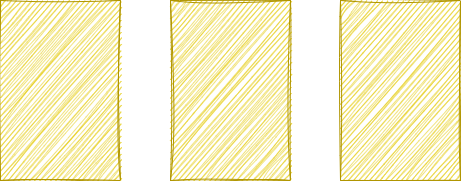

The diagram above was exported from draw.io. Its source (the exported page's mxGraphModel, read from the mxfile embedded in the PNG):
<mxGraphModel dx="716" dy="474" grid="1" gridSize="10" guides="1" tooltips="1" connect="1" arrows="1" fold="1" page="1" pageScale="1" pageWidth="827" pageHeight="1169" math="0" shadow="0">
  <root>
    <mxCell id="0" />
    <mxCell id="1" parent="0" />
    <mxCell id="2" value="" style="rounded=0;whiteSpace=wrap;html=1;sketch=1;hachureGap=4;jiggle=2;curveFitting=1;fontFamily=Architects Daughter;fontSource=https%3A%2F%2Ffonts.googleapis.com%2Fcss%3Ffamily%3DArchitects%2BDaughter;fontSize=20;fillColor=#e3c800;fontColor=#000000;strokeColor=#B09500;" vertex="1" parent="1">
      <mxGeometry x="140" y="170" width="120" height="180" as="geometry" />
    </mxCell>
    <mxCell id="3" value="" style="rounded=0;whiteSpace=wrap;html=1;sketch=1;hachureGap=4;jiggle=2;curveFitting=1;fontFamily=Architects Daughter;fontSource=https%3A%2F%2Ffonts.googleapis.com%2Fcss%3Ffamily%3DArchitects%2BDaughter;fontSize=20;fillColor=#e3c800;fontColor=#000000;strokeColor=#B09500;" vertex="1" parent="1">
      <mxGeometry x="310" y="170" width="120" height="180" as="geometry" />
    </mxCell>
    <mxCell id="4" value="" style="rounded=0;whiteSpace=wrap;html=1;sketch=1;hachureGap=4;jiggle=2;curveFitting=1;fontFamily=Architects Daughter;fontSource=https%3A%2F%2Ffonts.googleapis.com%2Fcss%3Ffamily%3DArchitects%2BDaughter;fontSize=20;fillColor=#e3c800;fontColor=#000000;strokeColor=#B09500;" vertex="1" parent="1">
      <mxGeometry x="480" y="170" width="120" height="180" as="geometry" />
    </mxCell>
  </root>
</mxGraphModel>